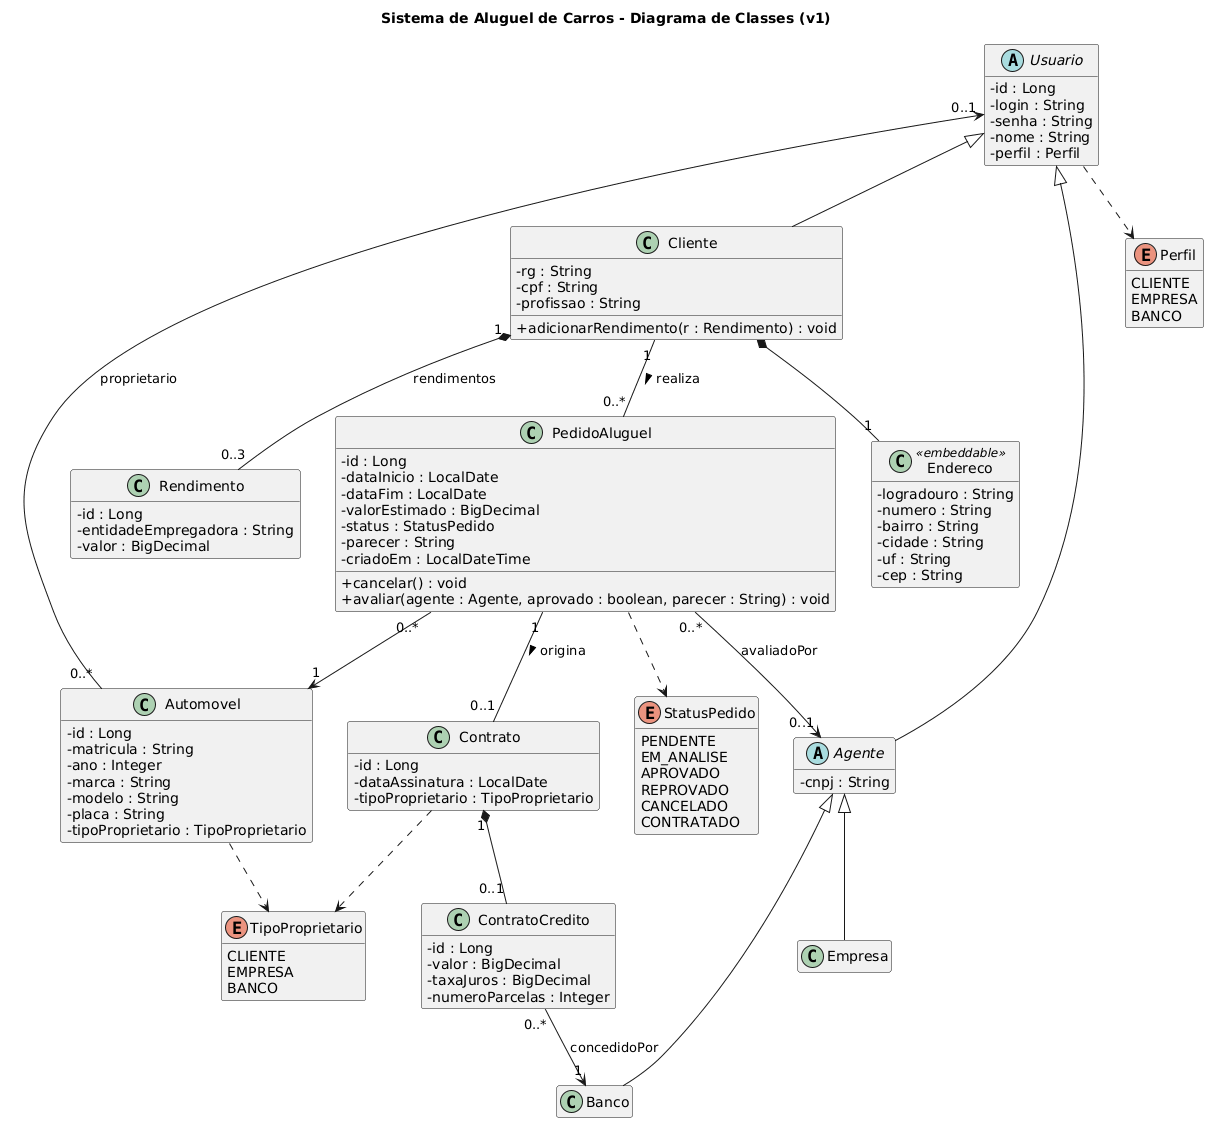

The diagram above was rendered by PlantUML. Its source (embedded in the PNG):
@startuml
skinparam classAttributeIconSize 0
hide empty members

title Sistema de Aluguel de Carros - Diagrama de Classes (v1)

abstract class Usuario {
  - id : Long
  - login : String
  - senha : String
  - nome : String
  - perfil : Perfil
}

class Cliente {
  - rg : String
  - cpf : String
  - profissao : String
  + adicionarRendimento(r : Rendimento) : void
}

class Endereco <<embeddable>> {
  - logradouro : String
  - numero : String
  - bairro : String
  - cidade : String
  - uf : String
  - cep : String
}

class Rendimento {
  - id : Long
  - entidadeEmpregadora : String
  - valor : BigDecimal
}

abstract class Agente {
  - cnpj : String
}

class Empresa
class Banco

class Automovel {
  - id : Long
  - matricula : String
  - ano : Integer
  - marca : String
  - modelo : String
  - placa : String
  - tipoProprietario : TipoProprietario
}

class PedidoAluguel {
  - id : Long
  - dataInicio : LocalDate
  - dataFim : LocalDate
  - valorEstimado : BigDecimal
  - status : StatusPedido
  - parecer : String
  - criadoEm : LocalDateTime
  + cancelar() : void
  + avaliar(agente : Agente, aprovado : boolean, parecer : String) : void
}

class Contrato {
  - id : Long
  - dataAssinatura : LocalDate
  - tipoProprietario : TipoProprietario
}

class ContratoCredito {
  - id : Long
  - valor : BigDecimal
  - taxaJuros : BigDecimal
  - numeroParcelas : Integer
}

enum Perfil {
  CLIENTE
  EMPRESA
  BANCO
}

enum StatusPedido {
  PENDENTE
  EM_ANALISE
  APROVADO
  REPROVADO
  CANCELADO
  CONTRATADO
}

enum TipoProprietario {
  CLIENTE
  EMPRESA
  BANCO
}

Usuario <|-- Cliente
Usuario <|-- Agente
Agente <|-- Empresa
Agente <|-- Banco

Cliente *-- "1" Endereco
Cliente "1" *-- "0..3" Rendimento : rendimentos

Cliente "1" -- "0..*" PedidoAluguel : realiza >
PedidoAluguel "0..*" --> "1" Automovel
PedidoAluguel "0..*" --> "0..1" Agente : avaliadoPor
Automovel "0..*" --> "0..1" Usuario : proprietario

PedidoAluguel "1" -- "0..1" Contrato : origina >
Contrato "1" *-- "0..1" ContratoCredito
ContratoCredito "0..*" --> "1" Banco : concedidoPor

Usuario ..> Perfil
PedidoAluguel ..> StatusPedido
Automovel ..> TipoProprietario
Contrato ..> TipoProprietario
@enduml